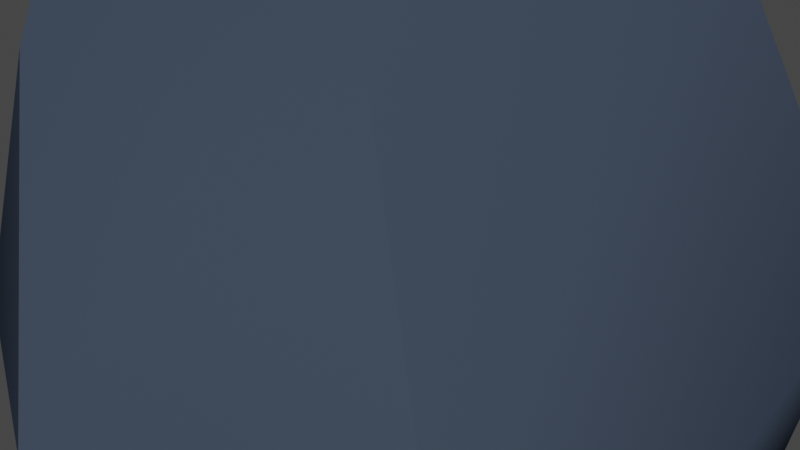 # Source: moonrock_2_.blend  (saved by Blender 3.0.42; exported with 4.5.12 LTS)
import bpy
from mathutils import Matrix  # noqa: F401  (used for matrix-valued properties, if any)

bpy.ops.wm.read_factory_settings(use_empty=True)
scene = bpy.context.scene
scene.name = 'Scene'

# ---- collections
col_collection = bpy.data.collections.new('Collection'); scene.collection.children.link(col_collection)

# ---- materials (node trees are filled in below, after node groups)
mat_material_003 = bpy.data.materials.new('Material.003')
mat_material_003.use_transparent_shadow = False
mat_material_003.diffuse_color = (0.04473, 0.05989, 0.08897, 1.0)

# ---- node groups
ng_auto_smooth = bpy.data.node_groups.new('Auto Smooth', 'GeometryNodeTree')
_s = ng_auto_smooth.interface.new_socket(name='Geometry', in_out='OUTPUT', socket_type='NodeSocketGeometry')
_s = ng_auto_smooth.interface.new_socket(name='Geometry', in_out='INPUT', socket_type='NodeSocketGeometry')
_s = ng_auto_smooth.interface.new_socket(name='Angle', in_out='INPUT', socket_type='NodeSocketFloat')
_s.subtype = 'ANGLE'
_s.min_value = 0.0
_s.max_value = 3.142
ng_auto_smooth.is_modifier = True
_N = ng_auto_smooth.nodes; _L = ng_auto_smooth.links
n0 = _N.new('NodeGroupOutput'); n0.name = 'Group Output'; n0.location = (480, -100)
n1 = _N.new('NodeGroupInput'); n1.name = 'Group Input'; n1.location = (-420, -300)
n2 = _N.new('NodeGroupInput'); n2.name = 'Group Input.001'; n2.location = (-60, -100)
n3 = _N.new('GeometryNodeSetShadeSmooth'); n3.name = 'Set Shade Smooth'; n3.location = (120, -100)
n3.domain = 'EDGE'
n4 = _N.new('GeometryNodeSetShadeSmooth'); n4.name = 'Set Shade Smooth.001'; n4.location = (300, -100)
n5 = _N.new('GeometryNodeInputMeshEdgeAngle'); n5.name = 'Edge Angle'; n5.location = (-420, -220)
n6 = _N.new('GeometryNodeInputEdgeSmooth'); n6.name = 'Is Edge Smooth'; n6.location = (-60, -160)
n7 = _N.new('GeometryNodeInputShadeSmooth'); n7.name = 'Is Face Smooth'; n7.location = (-240, -340)
n8 = _N.new('FunctionNodeBooleanMath'); n8.name = 'Boolean Math'; n8.location = (-60, -220)
n9 = _N.new('FunctionNodeCompare'); n9.name = 'Compare'; n9.location = (-240, -180)
n9.operation = 'LESS_EQUAL'
_L.new(n5.outputs[0], n9.inputs[0])
_L.new(n4.outputs[0], n0.inputs[0])
_L.new(n1.outputs[1], n9.inputs[1])
_L.new(n9.outputs[0], n8.inputs[0])
_L.new(n7.outputs[0], n8.inputs[1])
_L.new(n2.outputs[0], n3.inputs[0])
_L.new(n6.outputs[0], n3.inputs[1])
_L.new(n3.outputs[0], n4.inputs[0])
_L.new(n8.outputs[0], n3.inputs[2])
n0.is_active_output = True

# ---- material node trees

# ---- world
world_world = bpy.data.worlds.new('World'); scene.world = world_world
world_world.use_nodes = True; world_world.node_tree.nodes.clear()
_N = world_world.node_tree.nodes; _L = world_world.node_tree.links
n0 = _N.new('ShaderNodeOutputWorld'); n0.name = 'World Output'; n0.location = (300, 300)
n1 = _N.new('ShaderNodeBackground'); n1.name = 'Background'; n1.location = (10, 300)
n1.inputs[0].default_value = (0.05088, 0.05088, 0.05088, 1.0)
_L.new(n1.outputs[0], n0.inputs[0])
n0.is_active_output = True
world_world.color = (0.05088, 0.05088, 0.05088)
world_world.use_sun_shadow = False
world_world.sun_shadow_jitter_overblur = 0.0

# ---- meshes
me_rock_008 = bpy.data.meshes.new('rock.008')
me_rock_008.from_pydata([(0.0, 0.0, 0.5), (0.125, -0.2165, 0.0), (0.125, 0.2165, 0.0), (-0.25, 0.0, 0.0), (0.25, -0.433, -0.5), (0.25, 0.0, -0.5), (0.25, 0.433, -0.5), (-0.1082, 0.2165, -0.5), (-0.5, 0.0, -0.5), (-0.1082, -0.2165, -0.5)], [], [(0, 1, 2), (0, 2, 3), (0, 3, 1), (1, 4, 5), (1, 5, 2), (2, 5, 6), (2, 6, 7), (2, 7, 3), (3, 7, 8), (3, 8, 9), (3, 9, 1), (1, 9, 4), (4, 9, 5), (5, 7, 6), (7, 9, 8), (9, 7, 5)])
me_rock_008.polygons.foreach_set('use_smooth', [True] * 16)
me_rock_008.materials.append(mat_material_003)
me_rock_008.use_remesh_fix_poles = True
me_rock_008.use_remesh_preserve_attributes = False
me_rock_008.update()

# ---- objects
ob_moon_rock = bpy.data.objects.new('Moon rock', me_rock_008)

# ---- transforms, parenting, visibility, modifiers, constraints
ob_moon_rock.location = (0.0, 0.0, 0.0)
_m = ob_moon_rock.modifiers.new('Subsurf', 'SUBSURF')
_m.render_levels = 1
_m = ob_moon_rock.modifiers.new('Subsurf.001', 'SUBSURF')
_m.render_levels = 1
_m = ob_moon_rock.modifiers.new('Displace', 'DISPLACE')
_m.mid_level = 0.0
_m.strength = 0.005572
_m = ob_moon_rock.modifiers.new('Displace.001', 'DISPLACE')
_m.mid_level = 0.0
_m.strength = 0.6958
_m = ob_moon_rock.modifiers.new('Displace.002', 'DISPLACE')
_m.strength = 0.0585
_m = ob_moon_rock.modifiers.new('Displace.003', 'DISPLACE')
_m.strength = 0.0245
_m = ob_moon_rock.modifiers.new('Decimate', 'DECIMATE')
_m.ratio = 0.1306
_m = ob_moon_rock.modifiers.new('Auto Smooth', 'NODES')
_m.node_group = ng_auto_smooth
_gi = [s.identifier for s in ng_auto_smooth.interface.items_tree if s.item_type == 'SOCKET' and s.in_out == 'INPUT']
_m[_gi[1]] = 0.5236  # Angle

# ---- collection membership
col_collection.objects.link(ob_moon_rock)

# ---- scene / render settings (as saved in the file)
scene.frame_start = 1; scene.frame_end = 250; scene.frame_set(1)
scene.render.engine = 'BLENDER_EEVEE_NEXT'
scene.cycles.sampling_pattern = 'TABULATED_SOBOL'
scene.cycles.use_light_tree = False
scene.view_settings.view_transform = 'Filmic'
bpy.context.view_layer.update()

# ---- added for rendering (the .blend has no active camera and no usable light): camera, sun
cam_auto = bpy.data.cameras.new('AutoCamera')
cam_auto.lens = 50.0
cam_auto.sensor_width = 36.0
cam_auto.clip_end = 1000.0
ob_auto_camera = bpy.data.objects.new('AutoCamera', cam_auto)
scene.collection.objects.link(ob_auto_camera)
ob_auto_camera.location = (1.46111, -1.77387, 0.966379)
ob_auto_camera.rotation_euler = (1.09748, -7.21219e-08, 0.694738)
scene.camera = ob_auto_camera
light_auto_sun = bpy.data.lights.new('AutoSun', 'SUN')
light_auto_sun.energy = 3.0
light_auto_sun.angle = 0.0523599
ob_auto_sun = bpy.data.objects.new('AutoSun', light_auto_sun)
scene.collection.objects.link(ob_auto_sun)
ob_auto_sun.rotation_euler = (0.872665, 0.174533, 0.523599)
bpy.context.view_layer.update()
